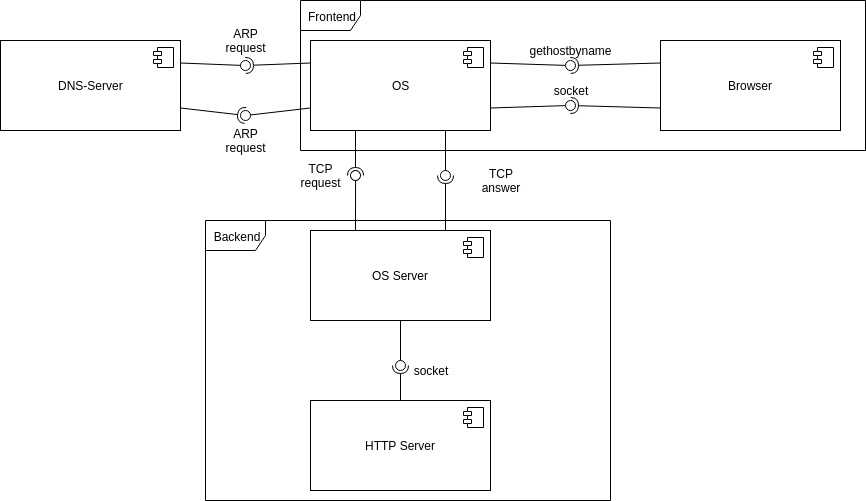

The diagram above was exported from draw.io. Its source (the exported page's mxGraphModel, read from the mxfile embedded in the PNG):
<mxGraphModel dx="2187" dy="807" grid="1" gridSize="10" guides="1" tooltips="1" connect="1" arrows="1" fold="1" page="1" pageScale="1" pageWidth="827" pageHeight="1169" background="#ffffff" math="0" shadow="0">
  <root>
    <mxCell id="0" />
    <mxCell id="1" parent="0" />
    <mxCell id="cS-_Y_ozLNu73-woLWnt-45" value="Backend" style="shape=umlFrame;whiteSpace=wrap;html=1;" parent="1" vertex="1">
      <mxGeometry x="155" y="390" width="405" height="280" as="geometry" />
    </mxCell>
    <mxCell id="cS-_Y_ozLNu73-woLWnt-46" value="Frontend" style="shape=umlFrame;whiteSpace=wrap;html=1;" parent="1" vertex="1">
      <mxGeometry x="250" y="170" width="565" height="150" as="geometry" />
    </mxCell>
    <mxCell id="cS-_Y_ozLNu73-woLWnt-1" value="OS" style="html=1;" parent="1" vertex="1">
      <mxGeometry x="260" y="210" width="180" height="90" as="geometry" />
    </mxCell>
    <mxCell id="cS-_Y_ozLNu73-woLWnt-2" value="" style="shape=component;jettyWidth=8;jettyHeight=4;" parent="cS-_Y_ozLNu73-woLWnt-1" vertex="1">
      <mxGeometry x="1" width="20" height="20" relative="1" as="geometry">
        <mxPoint x="-27" y="7" as="offset" />
      </mxGeometry>
    </mxCell>
    <mxCell id="cS-_Y_ozLNu73-woLWnt-3" value="Browser" style="html=1;" parent="1" vertex="1">
      <mxGeometry x="610" y="210" width="180" height="90" as="geometry" />
    </mxCell>
    <mxCell id="cS-_Y_ozLNu73-woLWnt-4" value="" style="shape=component;jettyWidth=8;jettyHeight=4;" parent="cS-_Y_ozLNu73-woLWnt-3" vertex="1">
      <mxGeometry x="1" width="20" height="20" relative="1" as="geometry">
        <mxPoint x="-27" y="7" as="offset" />
      </mxGeometry>
    </mxCell>
    <mxCell id="cS-_Y_ozLNu73-woLWnt-5" value="" style="rounded=0;orthogonalLoop=1;jettySize=auto;html=1;endArrow=none;endFill=0;exitX=1;exitY=0.25;exitDx=0;exitDy=0;" parent="1" source="cS-_Y_ozLNu73-woLWnt-1" target="cS-_Y_ozLNu73-woLWnt-7" edge="1">
      <mxGeometry relative="1" as="geometry">
        <mxPoint x="500" y="235" as="sourcePoint" />
      </mxGeometry>
    </mxCell>
    <mxCell id="cS-_Y_ozLNu73-woLWnt-6" value="" style="rounded=0;orthogonalLoop=1;jettySize=auto;html=1;endArrow=halfCircle;endFill=0;entryX=0.5;entryY=0.5;entryDx=0;entryDy=0;endSize=6;strokeWidth=1;exitX=0;exitY=0.25;exitDx=0;exitDy=0;" parent="1" source="cS-_Y_ozLNu73-woLWnt-3" target="cS-_Y_ozLNu73-woLWnt-7" edge="1">
      <mxGeometry relative="1" as="geometry">
        <mxPoint x="540" y="235" as="sourcePoint" />
      </mxGeometry>
    </mxCell>
    <mxCell id="cS-_Y_ozLNu73-woLWnt-7" value="" style="ellipse;whiteSpace=wrap;html=1;fontFamily=Helvetica;fontSize=12;fontColor=#000000;align=center;strokeColor=#000000;fillColor=#ffffff;points=[];aspect=fixed;resizable=0;" parent="1" vertex="1">
      <mxGeometry x="515" y="230" width="10" height="10" as="geometry" />
    </mxCell>
    <mxCell id="cS-_Y_ozLNu73-woLWnt-9" value="" style="rounded=0;orthogonalLoop=1;jettySize=auto;html=1;endArrow=none;endFill=0;exitX=1;exitY=0.75;exitDx=0;exitDy=0;" parent="1" source="cS-_Y_ozLNu73-woLWnt-1" target="cS-_Y_ozLNu73-woLWnt-11" edge="1">
      <mxGeometry relative="1" as="geometry">
        <mxPoint x="500" y="275" as="sourcePoint" />
      </mxGeometry>
    </mxCell>
    <mxCell id="cS-_Y_ozLNu73-woLWnt-10" value="" style="rounded=0;orthogonalLoop=1;jettySize=auto;html=1;endArrow=halfCircle;endFill=0;entryX=0.5;entryY=0.5;entryDx=0;entryDy=0;endSize=6;strokeWidth=1;exitX=0;exitY=0.75;exitDx=0;exitDy=0;" parent="1" source="cS-_Y_ozLNu73-woLWnt-3" target="cS-_Y_ozLNu73-woLWnt-11" edge="1">
      <mxGeometry relative="1" as="geometry">
        <mxPoint x="540" y="275" as="sourcePoint" />
      </mxGeometry>
    </mxCell>
    <mxCell id="cS-_Y_ozLNu73-woLWnt-11" value="" style="ellipse;whiteSpace=wrap;html=1;fontFamily=Helvetica;fontSize=12;fontColor=#000000;align=center;strokeColor=#000000;fillColor=#ffffff;points=[];aspect=fixed;resizable=0;" parent="1" vertex="1">
      <mxGeometry x="515" y="270" width="10" height="10" as="geometry" />
    </mxCell>
    <mxCell id="cS-_Y_ozLNu73-woLWnt-12" value="DNS-Server" style="html=1;" parent="1" vertex="1">
      <mxGeometry x="-50" y="210" width="180" height="90" as="geometry" />
    </mxCell>
    <mxCell id="cS-_Y_ozLNu73-woLWnt-13" value="" style="shape=component;jettyWidth=8;jettyHeight=4;" parent="cS-_Y_ozLNu73-woLWnt-12" vertex="1">
      <mxGeometry x="1" width="20" height="20" relative="1" as="geometry">
        <mxPoint x="-27" y="7" as="offset" />
      </mxGeometry>
    </mxCell>
    <mxCell id="cS-_Y_ozLNu73-woLWnt-26" value="" style="rounded=0;orthogonalLoop=1;jettySize=auto;html=1;endArrow=none;endFill=0;exitX=1;exitY=0.25;exitDx=0;exitDy=0;" parent="1" source="cS-_Y_ozLNu73-woLWnt-12" target="cS-_Y_ozLNu73-woLWnt-28" edge="1">
      <mxGeometry relative="1" as="geometry">
        <mxPoint x="180" y="245" as="sourcePoint" />
      </mxGeometry>
    </mxCell>
    <mxCell id="cS-_Y_ozLNu73-woLWnt-27" value="" style="rounded=0;orthogonalLoop=1;jettySize=auto;html=1;endArrow=halfCircle;endFill=0;entryX=0.5;entryY=0.5;entryDx=0;entryDy=0;endSize=6;strokeWidth=1;exitX=0;exitY=0.25;exitDx=0;exitDy=0;" parent="1" source="cS-_Y_ozLNu73-woLWnt-1" target="cS-_Y_ozLNu73-woLWnt-28" edge="1">
      <mxGeometry relative="1" as="geometry">
        <mxPoint x="220" y="245" as="sourcePoint" />
      </mxGeometry>
    </mxCell>
    <mxCell id="cS-_Y_ozLNu73-woLWnt-28" value="" style="ellipse;whiteSpace=wrap;html=1;fontFamily=Helvetica;fontSize=12;fontColor=#000000;align=center;strokeColor=#000000;fillColor=#ffffff;points=[];aspect=fixed;resizable=0;" parent="1" vertex="1">
      <mxGeometry x="190" y="230" width="10" height="10" as="geometry" />
    </mxCell>
    <mxCell id="cS-_Y_ozLNu73-woLWnt-29" value="" style="rounded=0;orthogonalLoop=1;jettySize=auto;html=1;endArrow=none;endFill=0;exitX=0;exitY=0.75;exitDx=0;exitDy=0;" parent="1" source="cS-_Y_ozLNu73-woLWnt-1" target="cS-_Y_ozLNu73-woLWnt-31" edge="1">
      <mxGeometry relative="1" as="geometry">
        <mxPoint x="175" y="285" as="sourcePoint" />
      </mxGeometry>
    </mxCell>
    <mxCell id="cS-_Y_ozLNu73-woLWnt-30" value="" style="rounded=0;orthogonalLoop=1;jettySize=auto;html=1;endArrow=halfCircle;endFill=0;entryX=0.5;entryY=0.5;entryDx=0;entryDy=0;endSize=6;strokeWidth=1;exitX=1;exitY=0.75;exitDx=0;exitDy=0;" parent="1" source="cS-_Y_ozLNu73-woLWnt-12" target="cS-_Y_ozLNu73-woLWnt-31" edge="1">
      <mxGeometry relative="1" as="geometry">
        <mxPoint x="160" y="255" as="sourcePoint" />
      </mxGeometry>
    </mxCell>
    <mxCell id="cS-_Y_ozLNu73-woLWnt-31" value="" style="ellipse;whiteSpace=wrap;html=1;fontFamily=Helvetica;fontSize=12;fontColor=#000000;align=center;strokeColor=#000000;fillColor=#ffffff;points=[];aspect=fixed;resizable=0;" parent="1" vertex="1">
      <mxGeometry x="190" y="280" width="10" height="10" as="geometry" />
    </mxCell>
    <mxCell id="cS-_Y_ozLNu73-woLWnt-32" value="OS Server" style="html=1;" parent="1" vertex="1">
      <mxGeometry x="260" y="400" width="180" height="90" as="geometry" />
    </mxCell>
    <mxCell id="cS-_Y_ozLNu73-woLWnt-33" value="" style="shape=component;jettyWidth=8;jettyHeight=4;" parent="cS-_Y_ozLNu73-woLWnt-32" vertex="1">
      <mxGeometry x="1" width="20" height="20" relative="1" as="geometry">
        <mxPoint x="-27" y="7" as="offset" />
      </mxGeometry>
    </mxCell>
    <mxCell id="cS-_Y_ozLNu73-woLWnt-34" value="" style="rounded=0;orthogonalLoop=1;jettySize=auto;html=1;endArrow=none;endFill=0;exitX=0.25;exitY=0;exitDx=0;exitDy=0;" parent="1" source="cS-_Y_ozLNu73-woLWnt-32" target="cS-_Y_ozLNu73-woLWnt-36" edge="1">
      <mxGeometry relative="1" as="geometry">
        <mxPoint x="300" y="355" as="sourcePoint" />
      </mxGeometry>
    </mxCell>
    <mxCell id="cS-_Y_ozLNu73-woLWnt-35" value="" style="rounded=0;orthogonalLoop=1;jettySize=auto;html=1;endArrow=halfCircle;endFill=0;entryX=0.5;entryY=0.5;entryDx=0;entryDy=0;endSize=6;strokeWidth=1;exitX=0.25;exitY=1;exitDx=0;exitDy=0;" parent="1" source="cS-_Y_ozLNu73-woLWnt-1" target="cS-_Y_ozLNu73-woLWnt-36" edge="1">
      <mxGeometry relative="1" as="geometry">
        <mxPoint x="95" y="570" as="sourcePoint" />
      </mxGeometry>
    </mxCell>
    <mxCell id="cS-_Y_ozLNu73-woLWnt-36" value="" style="ellipse;whiteSpace=wrap;html=1;fontFamily=Helvetica;fontSize=12;fontColor=#000000;align=center;strokeColor=#000000;fillColor=#ffffff;points=[];aspect=fixed;resizable=0;direction=south;rotation=-98;" parent="1" vertex="1">
      <mxGeometry x="300" y="340" width="10" height="10" as="geometry" />
    </mxCell>
    <mxCell id="cS-_Y_ozLNu73-woLWnt-37" value="" style="rounded=0;orthogonalLoop=1;jettySize=auto;html=1;endArrow=none;endFill=0;exitX=0.75;exitY=1;exitDx=0;exitDy=0;" parent="1" source="cS-_Y_ozLNu73-woLWnt-1" target="cS-_Y_ozLNu73-woLWnt-39" edge="1">
      <mxGeometry relative="1" as="geometry">
        <mxPoint x="370" y="344" as="sourcePoint" />
      </mxGeometry>
    </mxCell>
    <mxCell id="cS-_Y_ozLNu73-woLWnt-38" value="" style="rounded=0;orthogonalLoop=1;jettySize=auto;html=1;endArrow=halfCircle;endFill=0;entryX=0.5;entryY=0.5;entryDx=0;entryDy=0;endSize=6;strokeWidth=1;exitX=0.75;exitY=0;exitDx=0;exitDy=0;" parent="1" source="cS-_Y_ozLNu73-woLWnt-32" target="cS-_Y_ozLNu73-woLWnt-39" edge="1">
      <mxGeometry relative="1" as="geometry">
        <mxPoint x="410" y="344" as="sourcePoint" />
      </mxGeometry>
    </mxCell>
    <mxCell id="cS-_Y_ozLNu73-woLWnt-39" value="" style="ellipse;whiteSpace=wrap;html=1;fontFamily=Helvetica;fontSize=12;fontColor=#000000;align=center;strokeColor=#000000;fillColor=#ffffff;points=[];aspect=fixed;resizable=0;" parent="1" vertex="1">
      <mxGeometry x="390" y="340" width="10" height="10" as="geometry" />
    </mxCell>
    <mxCell id="cS-_Y_ozLNu73-woLWnt-40" value="HTTP Server" style="html=1;" parent="1" vertex="1">
      <mxGeometry x="260" y="570" width="180" height="90" as="geometry" />
    </mxCell>
    <mxCell id="cS-_Y_ozLNu73-woLWnt-41" value="" style="shape=component;jettyWidth=8;jettyHeight=4;" parent="cS-_Y_ozLNu73-woLWnt-40" vertex="1">
      <mxGeometry x="1" width="20" height="20" relative="1" as="geometry">
        <mxPoint x="-27" y="7" as="offset" />
      </mxGeometry>
    </mxCell>
    <mxCell id="cS-_Y_ozLNu73-woLWnt-42" value="" style="rounded=0;orthogonalLoop=1;jettySize=auto;html=1;endArrow=none;endFill=0;exitX=0.5;exitY=1;exitDx=0;exitDy=0;" parent="1" source="cS-_Y_ozLNu73-woLWnt-32" target="cS-_Y_ozLNu73-woLWnt-44" edge="1">
      <mxGeometry relative="1" as="geometry">
        <mxPoint x="330" y="535" as="sourcePoint" />
      </mxGeometry>
    </mxCell>
    <mxCell id="cS-_Y_ozLNu73-woLWnt-43" value="" style="rounded=0;orthogonalLoop=1;jettySize=auto;html=1;endArrow=halfCircle;endFill=0;entryX=0.5;entryY=0.5;entryDx=0;entryDy=0;endSize=6;strokeWidth=1;exitX=0.5;exitY=0;exitDx=0;exitDy=0;" parent="1" source="cS-_Y_ozLNu73-woLWnt-40" target="cS-_Y_ozLNu73-woLWnt-44" edge="1">
      <mxGeometry relative="1" as="geometry">
        <mxPoint x="370" y="535" as="sourcePoint" />
      </mxGeometry>
    </mxCell>
    <mxCell id="cS-_Y_ozLNu73-woLWnt-44" value="" style="ellipse;whiteSpace=wrap;html=1;fontFamily=Helvetica;fontSize=12;fontColor=#000000;align=center;strokeColor=#000000;fillColor=#ffffff;points=[];aspect=fixed;resizable=0;" parent="1" vertex="1">
      <mxGeometry x="345" y="530" width="10" height="10" as="geometry" />
    </mxCell>
    <mxCell id="cS-_Y_ozLNu73-woLWnt-48" value="gethostbyname" style="text;html=1;strokeColor=none;fillColor=none;align=center;verticalAlign=middle;whiteSpace=wrap;rounded=0;" parent="1" vertex="1">
      <mxGeometry x="500" y="210" width="40" height="20" as="geometry" />
    </mxCell>
    <mxCell id="cS-_Y_ozLNu73-woLWnt-49" value="socket" style="text;html=1;strokeColor=none;fillColor=none;align=center;verticalAlign=middle;whiteSpace=wrap;rounded=0;" parent="1" vertex="1">
      <mxGeometry x="500" y="250" width="40" height="20" as="geometry" />
    </mxCell>
    <mxCell id="cS-_Y_ozLNu73-woLWnt-50" value="socket" style="text;html=1;strokeColor=none;fillColor=none;align=center;verticalAlign=middle;whiteSpace=wrap;rounded=0;" parent="1" vertex="1">
      <mxGeometry x="360" y="530" width="40" height="20" as="geometry" />
    </mxCell>
    <mxCell id="cS-_Y_ozLNu73-woLWnt-51" value="ARP request" style="text;html=1;strokeColor=none;fillColor=none;align=center;verticalAlign=middle;whiteSpace=wrap;rounded=0;" parent="1" vertex="1">
      <mxGeometry x="175" y="200" width="40" height="20" as="geometry" />
    </mxCell>
    <mxCell id="cS-_Y_ozLNu73-woLWnt-52" value="ARP request" style="text;html=1;strokeColor=none;fillColor=none;align=center;verticalAlign=middle;whiteSpace=wrap;rounded=0;" parent="1" vertex="1">
      <mxGeometry x="175" y="300" width="40" height="20" as="geometry" />
    </mxCell>
    <mxCell id="cS-_Y_ozLNu73-woLWnt-53" value="&lt;div&gt;TCP&lt;/div&gt;&lt;div&gt;request&lt;br&gt;&lt;/div&gt;" style="text;html=1;strokeColor=none;fillColor=none;align=center;verticalAlign=middle;whiteSpace=wrap;rounded=0;" parent="1" vertex="1">
      <mxGeometry x="250" y="335" width="40" height="20" as="geometry" />
    </mxCell>
    <mxCell id="cS-_Y_ozLNu73-woLWnt-54" value="&lt;div&gt;TCP&lt;/div&gt;&lt;div&gt;answer&lt;br&gt;&lt;/div&gt;" style="text;html=1;strokeColor=none;fillColor=none;align=center;verticalAlign=middle;whiteSpace=wrap;rounded=0;" parent="1" vertex="1">
      <mxGeometry x="430" y="340" width="40" height="20" as="geometry" />
    </mxCell>
  </root>
</mxGraphModel>